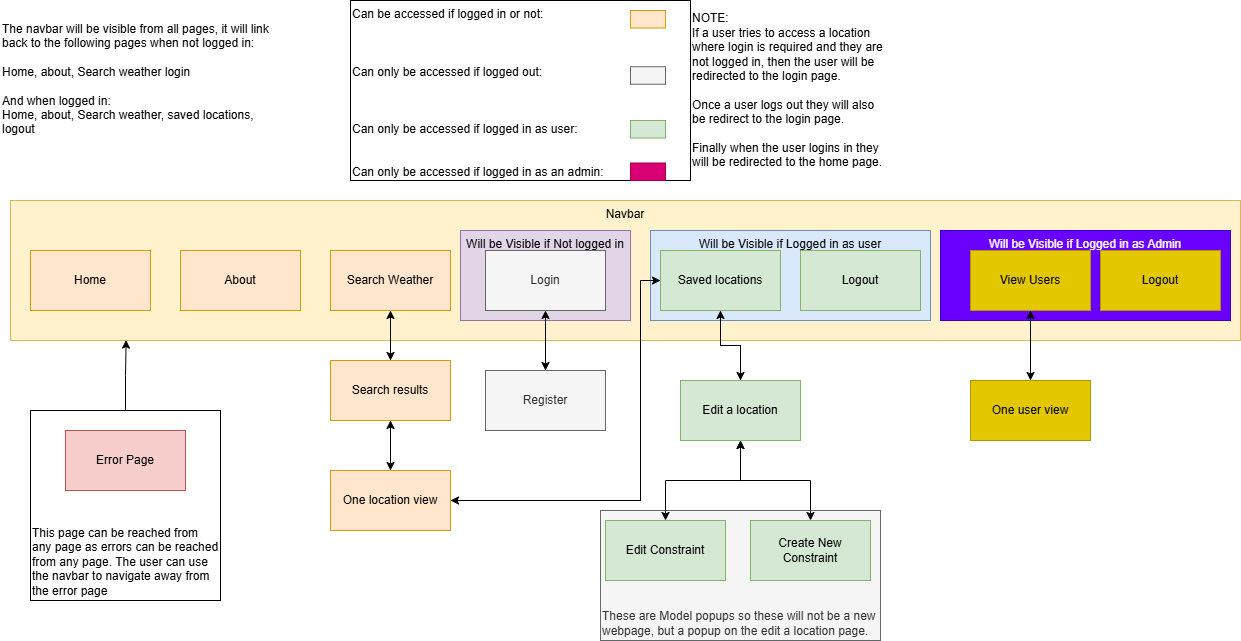

The diagram above was exported from draw.io. Its source (the exported page's mxGraphModel, read from the mxfile embedded in the PNG):
<mxGraphModel dx="1434" dy="738" grid="1" gridSize="10" guides="1" tooltips="1" connect="1" arrows="1" fold="1" page="1" pageScale="1" pageWidth="850" pageHeight="1100" math="0" shadow="0">
  <root>
    <mxCell id="0" />
    <mxCell id="1" parent="0" />
    <mxCell id="UjaoUyPC7L_Pv-aPhfLL-7" value="This page can be reached from any page as errors can be reached from any page. The user can use the navbar to navigate away from the error page" style="rounded=0;whiteSpace=wrap;html=1;align=left;verticalAlign=bottom;" parent="1" vertex="1">
      <mxGeometry x="90" y="420" width="190" height="190" as="geometry" />
    </mxCell>
    <mxCell id="UjaoUyPC7L_Pv-aPhfLL-5" value="These are Model popups so these will not be a new&amp;nbsp; webpage, but a popup on the edit a location page." style="rounded=0;whiteSpace=wrap;html=1;align=left;verticalAlign=bottom;fillColor=#f5f5f5;fontColor=#333333;strokeColor=#666666;" parent="1" vertex="1">
      <mxGeometry x="660" y="520" width="280" height="130" as="geometry" />
    </mxCell>
    <mxCell id="MPwfg5aHZHs5bEHWfbO8-4" value="Navbar" style="rounded=0;whiteSpace=wrap;html=1;verticalAlign=top;fillColor=#fff2cc;strokeColor=#d6b656;" parent="1" vertex="1">
      <mxGeometry x="70" y="210" width="1230" height="140" as="geometry" />
    </mxCell>
    <mxCell id="MPwfg5aHZHs5bEHWfbO8-32" value="Will be Visible if Logged in as Admin" style="rounded=0;whiteSpace=wrap;html=1;verticalAlign=top;fillColor=#6a00ff;strokeColor=#3700CC;fontColor=#ffffff;" parent="1" vertex="1">
      <mxGeometry x="1000" y="240" width="290" height="90" as="geometry" />
    </mxCell>
    <mxCell id="MPwfg5aHZHs5bEHWfbO8-10" value="Will be Visible if Logged in as user" style="rounded=0;whiteSpace=wrap;html=1;verticalAlign=top;fillColor=#dae8fc;strokeColor=#6c8ebf;" parent="1" vertex="1">
      <mxGeometry x="710" y="240" width="280" height="90" as="geometry" />
    </mxCell>
    <mxCell id="MPwfg5aHZHs5bEHWfbO8-7" value="Will be Visible if Not logged in" style="rounded=0;whiteSpace=wrap;html=1;verticalAlign=top;fillColor=#e1d5e7;strokeColor=#9673a6;" parent="1" vertex="1">
      <mxGeometry x="520" y="240" width="170" height="90" as="geometry" />
    </mxCell>
    <mxCell id="MPwfg5aHZHs5bEHWfbO8-1" value="Home" style="rounded=0;whiteSpace=wrap;html=1;fillColor=#ffe6cc;strokeColor=#d79b00;" parent="1" vertex="1">
      <mxGeometry x="90" y="260" width="120" height="60" as="geometry" />
    </mxCell>
    <mxCell id="MPwfg5aHZHs5bEHWfbO8-2" value="The navbar will be visible from all pages, it will link back to the following pages when not logged in:&amp;nbsp;&lt;div&gt;&lt;br&gt;&lt;/div&gt;&lt;div&gt;Home, about, Search weather login&lt;/div&gt;&lt;div&gt;&lt;br&gt;&lt;/div&gt;&lt;div&gt;And when logged in:&amp;nbsp;&lt;/div&gt;&lt;div&gt;Home, about, Search weather, saved locations, logout&lt;/div&gt;&lt;div&gt;&lt;br&gt;&lt;/div&gt;&lt;div&gt;&lt;br&gt;&lt;/div&gt;" style="text;html=1;align=left;verticalAlign=middle;whiteSpace=wrap;rounded=0;" parent="1" vertex="1">
      <mxGeometry x="60" y="20" width="280" height="165" as="geometry" />
    </mxCell>
    <mxCell id="MPwfg5aHZHs5bEHWfbO8-3" value="About" style="rounded=0;whiteSpace=wrap;html=1;fillColor=#ffe6cc;strokeColor=#d79b00;" parent="1" vertex="1">
      <mxGeometry x="240" y="260" width="120" height="60" as="geometry" />
    </mxCell>
    <mxCell id="MPwfg5aHZHs5bEHWfbO8-21" value="" style="edgeStyle=orthogonalEdgeStyle;rounded=0;orthogonalLoop=1;jettySize=auto;html=1;" parent="1" source="MPwfg5aHZHs5bEHWfbO8-5" target="MPwfg5aHZHs5bEHWfbO8-20" edge="1">
      <mxGeometry relative="1" as="geometry" />
    </mxCell>
    <mxCell id="MPwfg5aHZHs5bEHWfbO8-5" value="Search Weather" style="rounded=0;whiteSpace=wrap;html=1;fillColor=#ffe6cc;strokeColor=#d79b00;" parent="1" vertex="1">
      <mxGeometry x="390" y="260" width="120" height="60" as="geometry" />
    </mxCell>
    <mxCell id="MPwfg5aHZHs5bEHWfbO8-40" style="edgeStyle=orthogonalEdgeStyle;rounded=0;orthogonalLoop=1;jettySize=auto;html=1;" parent="1" source="MPwfg5aHZHs5bEHWfbO8-6" edge="1">
      <mxGeometry relative="1" as="geometry">
        <mxPoint x="605" y="380" as="targetPoint" />
      </mxGeometry>
    </mxCell>
    <mxCell id="MPwfg5aHZHs5bEHWfbO8-6" value="Login" style="rounded=0;whiteSpace=wrap;html=1;fillColor=#f5f5f5;strokeColor=#666666;fontColor=#333333;" parent="1" vertex="1">
      <mxGeometry x="545" y="260" width="120" height="60" as="geometry" />
    </mxCell>
    <mxCell id="MPwfg5aHZHs5bEHWfbO8-18" style="edgeStyle=orthogonalEdgeStyle;rounded=0;orthogonalLoop=1;jettySize=auto;html=1;" parent="1" source="MPwfg5aHZHs5bEHWfbO8-8" target="MPwfg5aHZHs5bEHWfbO8-17" edge="1">
      <mxGeometry relative="1" as="geometry" />
    </mxCell>
    <mxCell id="MPwfg5aHZHs5bEHWfbO8-28" style="edgeStyle=orthogonalEdgeStyle;rounded=0;orthogonalLoop=1;jettySize=auto;html=1;entryX=1;entryY=0.5;entryDx=0;entryDy=0;" parent="1" source="MPwfg5aHZHs5bEHWfbO8-8" target="MPwfg5aHZHs5bEHWfbO8-22" edge="1">
      <mxGeometry relative="1" as="geometry">
        <Array as="points">
          <mxPoint x="700" y="290" />
          <mxPoint x="700" y="510" />
        </Array>
      </mxGeometry>
    </mxCell>
    <mxCell id="MPwfg5aHZHs5bEHWfbO8-8" value="Saved locations" style="rounded=0;whiteSpace=wrap;html=1;fillColor=#d5e8d4;strokeColor=#82b366;" parent="1" vertex="1">
      <mxGeometry x="720" y="260" width="120" height="60" as="geometry" />
    </mxCell>
    <mxCell id="MPwfg5aHZHs5bEHWfbO8-9" value="Logout" style="rounded=0;whiteSpace=wrap;html=1;fillColor=#d5e8d4;strokeColor=#82b366;" parent="1" vertex="1">
      <mxGeometry x="860" y="260" width="120" height="60" as="geometry" />
    </mxCell>
    <mxCell id="MPwfg5aHZHs5bEHWfbO8-13" value="Can be accessed if logged in or not:&amp;nbsp;&lt;div&gt;&lt;br&gt;&lt;/div&gt;&lt;div&gt;&lt;br&gt;&lt;/div&gt;&lt;div&gt;&lt;br&gt;&lt;/div&gt;&lt;div&gt;Can only be accessed if logged out:&lt;/div&gt;&lt;div&gt;&lt;br&gt;&lt;/div&gt;&lt;div&gt;&lt;br&gt;&lt;/div&gt;&lt;div&gt;&lt;br&gt;&lt;/div&gt;&lt;div&gt;Can only be accessed if logged in as user:&lt;/div&gt;&lt;div&gt;&lt;br&gt;&lt;/div&gt;&lt;div&gt;&lt;br&gt;&lt;/div&gt;&lt;div&gt;Can only be accessed if logged in as an admin:&lt;br&gt;&lt;/div&gt;" style="rounded=0;whiteSpace=wrap;html=1;align=left;verticalAlign=top;" parent="1" vertex="1">
      <mxGeometry x="410" y="10" width="340" height="180" as="geometry" />
    </mxCell>
    <mxCell id="MPwfg5aHZHs5bEHWfbO8-14" value="" style="rounded=0;whiteSpace=wrap;html=1;fillColor=#ffe6cc;strokeColor=#d79b00;" parent="1" vertex="1">
      <mxGeometry x="690" y="20" width="35" height="17.5" as="geometry" />
    </mxCell>
    <mxCell id="MPwfg5aHZHs5bEHWfbO8-15" value="" style="rounded=0;whiteSpace=wrap;html=1;fillColor=#f5f5f5;strokeColor=#666666;fontColor=#333333;" parent="1" vertex="1">
      <mxGeometry x="690" y="76.25" width="35" height="17.5" as="geometry" />
    </mxCell>
    <mxCell id="MPwfg5aHZHs5bEHWfbO8-16" value="" style="rounded=0;whiteSpace=wrap;html=1;fillColor=#d5e8d4;strokeColor=#82b366;" parent="1" vertex="1">
      <mxGeometry x="690" y="130" width="35" height="17.5" as="geometry" />
    </mxCell>
    <mxCell id="MPwfg5aHZHs5bEHWfbO8-19" style="edgeStyle=orthogonalEdgeStyle;rounded=0;orthogonalLoop=1;jettySize=auto;html=1;entryX=0.5;entryY=1;entryDx=0;entryDy=0;" parent="1" source="MPwfg5aHZHs5bEHWfbO8-17" target="MPwfg5aHZHs5bEHWfbO8-8" edge="1">
      <mxGeometry relative="1" as="geometry" />
    </mxCell>
    <mxCell id="UjaoUyPC7L_Pv-aPhfLL-3" style="edgeStyle=orthogonalEdgeStyle;rounded=0;orthogonalLoop=1;jettySize=auto;html=1;startArrow=classic;startFill=1;" parent="1" source="MPwfg5aHZHs5bEHWfbO8-17" target="UjaoUyPC7L_Pv-aPhfLL-2" edge="1">
      <mxGeometry relative="1" as="geometry" />
    </mxCell>
    <mxCell id="UjaoUyPC7L_Pv-aPhfLL-4" style="edgeStyle=orthogonalEdgeStyle;rounded=0;orthogonalLoop=1;jettySize=auto;html=1;entryX=0.5;entryY=0;entryDx=0;entryDy=0;startArrow=classic;startFill=1;" parent="1" source="MPwfg5aHZHs5bEHWfbO8-17" target="UjaoUyPC7L_Pv-aPhfLL-1" edge="1">
      <mxGeometry relative="1" as="geometry" />
    </mxCell>
    <mxCell id="MPwfg5aHZHs5bEHWfbO8-17" value="Edit a location" style="rounded=0;whiteSpace=wrap;html=1;fillColor=#d5e8d4;strokeColor=#82b366;" parent="1" vertex="1">
      <mxGeometry x="740" y="390" width="120" height="60" as="geometry" />
    </mxCell>
    <mxCell id="MPwfg5aHZHs5bEHWfbO8-23" value="" style="edgeStyle=orthogonalEdgeStyle;rounded=0;orthogonalLoop=1;jettySize=auto;html=1;" parent="1" source="MPwfg5aHZHs5bEHWfbO8-20" target="MPwfg5aHZHs5bEHWfbO8-22" edge="1">
      <mxGeometry relative="1" as="geometry" />
    </mxCell>
    <mxCell id="MPwfg5aHZHs5bEHWfbO8-25" style="edgeStyle=orthogonalEdgeStyle;rounded=0;orthogonalLoop=1;jettySize=auto;html=1;entryX=0.5;entryY=1;entryDx=0;entryDy=0;" parent="1" source="MPwfg5aHZHs5bEHWfbO8-20" target="MPwfg5aHZHs5bEHWfbO8-5" edge="1">
      <mxGeometry relative="1" as="geometry" />
    </mxCell>
    <mxCell id="MPwfg5aHZHs5bEHWfbO8-20" value="Search results" style="rounded=0;whiteSpace=wrap;html=1;fillColor=#ffe6cc;strokeColor=#d79b00;" parent="1" vertex="1">
      <mxGeometry x="390" y="370" width="120" height="60" as="geometry" />
    </mxCell>
    <mxCell id="MPwfg5aHZHs5bEHWfbO8-26" style="edgeStyle=orthogonalEdgeStyle;rounded=0;orthogonalLoop=1;jettySize=auto;html=1;entryX=0;entryY=0.5;entryDx=0;entryDy=0;" parent="1" source="MPwfg5aHZHs5bEHWfbO8-22" target="MPwfg5aHZHs5bEHWfbO8-8" edge="1">
      <mxGeometry relative="1" as="geometry">
        <Array as="points">
          <mxPoint x="700" y="510" />
          <mxPoint x="700" y="290" />
        </Array>
      </mxGeometry>
    </mxCell>
    <mxCell id="MPwfg5aHZHs5bEHWfbO8-38" style="edgeStyle=orthogonalEdgeStyle;rounded=0;orthogonalLoop=1;jettySize=auto;html=1;" parent="1" source="MPwfg5aHZHs5bEHWfbO8-22" edge="1">
      <mxGeometry relative="1" as="geometry">
        <mxPoint x="450" y="430" as="targetPoint" />
      </mxGeometry>
    </mxCell>
    <mxCell id="MPwfg5aHZHs5bEHWfbO8-22" value="One location view" style="rounded=0;whiteSpace=wrap;html=1;fillColor=#ffe6cc;strokeColor=#d79b00;" parent="1" vertex="1">
      <mxGeometry x="390" y="480" width="120" height="60" as="geometry" />
    </mxCell>
    <mxCell id="MPwfg5aHZHs5bEHWfbO8-35" style="edgeStyle=orthogonalEdgeStyle;rounded=0;orthogonalLoop=1;jettySize=auto;html=1;" parent="1" source="MPwfg5aHZHs5bEHWfbO8-33" target="MPwfg5aHZHs5bEHWfbO8-34" edge="1">
      <mxGeometry relative="1" as="geometry" />
    </mxCell>
    <mxCell id="MPwfg5aHZHs5bEHWfbO8-33" value="View Users&lt;span style=&quot;color: rgba(0, 0, 0, 0); font-family: monospace; font-size: 0px; text-align: start; text-wrap: nowrap;&quot;&gt;%3CmxGraphModel%3E%3Croot%3E%3CmxCell%20id%3D%220%22%2F%3E%3CmxCell%20id%3D%221%22%20parent%3D%220%22%2F%3E%3CmxCell%20id%3D%222%22%20value%3D%22Logout%22%20style%3D%22rounded%3D0%3BwhiteSpace%3Dwrap%3Bhtml%3D1%3BfillColor%3D%23d5e8d4%3BstrokeColor%3D%2382b366%3B%22%20vertex%3D%221%22%20parent%3D%221%22%3E%3CmxGeometry%20x%3D%22830%22%20y%3D%22260%22%20width%3D%22120%22%20height%3D%2260%22%20as%3D%22geometry%22%2F%3E%3C%2FmxCell%3E%3C%2Froot%3E%3C%2FmxGraphModel%3E&lt;/span&gt;" style="rounded=0;whiteSpace=wrap;html=1;fillColor=#e3c800;strokeColor=#B09500;fontColor=#000000;" parent="1" vertex="1">
      <mxGeometry x="1030" y="260" width="120" height="60" as="geometry" />
    </mxCell>
    <mxCell id="MPwfg5aHZHs5bEHWfbO8-36" style="edgeStyle=orthogonalEdgeStyle;rounded=0;orthogonalLoop=1;jettySize=auto;html=1;entryX=0.5;entryY=1;entryDx=0;entryDy=0;" parent="1" source="MPwfg5aHZHs5bEHWfbO8-34" target="MPwfg5aHZHs5bEHWfbO8-33" edge="1">
      <mxGeometry relative="1" as="geometry" />
    </mxCell>
    <mxCell id="MPwfg5aHZHs5bEHWfbO8-34" value="One user view" style="rounded=0;whiteSpace=wrap;html=1;fillColor=#e3c800;strokeColor=#B09500;fontColor=#000000;" parent="1" vertex="1">
      <mxGeometry x="1030" y="390" width="120" height="60" as="geometry" />
    </mxCell>
    <mxCell id="MPwfg5aHZHs5bEHWfbO8-37" value="" style="rounded=0;whiteSpace=wrap;html=1;fillColor=#d80073;strokeColor=#A50040;fontColor=#ffffff;" parent="1" vertex="1">
      <mxGeometry x="690" y="172.5" width="35" height="17.5" as="geometry" />
    </mxCell>
    <mxCell id="MPwfg5aHZHs5bEHWfbO8-39" value="Logout" style="rounded=0;whiteSpace=wrap;html=1;fillColor=#e3c800;strokeColor=#B09500;fontColor=#000000;" parent="1" vertex="1">
      <mxGeometry x="1160" y="260" width="120" height="60" as="geometry" />
    </mxCell>
    <mxCell id="MPwfg5aHZHs5bEHWfbO8-42" style="edgeStyle=orthogonalEdgeStyle;rounded=0;orthogonalLoop=1;jettySize=auto;html=1;entryX=0.5;entryY=1;entryDx=0;entryDy=0;" parent="1" source="MPwfg5aHZHs5bEHWfbO8-41" target="MPwfg5aHZHs5bEHWfbO8-6" edge="1">
      <mxGeometry relative="1" as="geometry" />
    </mxCell>
    <mxCell id="MPwfg5aHZHs5bEHWfbO8-41" value="Register" style="rounded=0;whiteSpace=wrap;html=1;fillColor=#f5f5f5;strokeColor=#666666;fontColor=#333333;" parent="1" vertex="1">
      <mxGeometry x="545" y="380" width="120" height="60" as="geometry" />
    </mxCell>
    <mxCell id="MPwfg5aHZHs5bEHWfbO8-44" value="&lt;span style=&quot;&quot;&gt;NOTE:&amp;nbsp;&lt;/span&gt;&lt;div&gt;&lt;span style=&quot;&quot;&gt;If a user tries to access a location where login is required and they are not logged in, then the user will be redirected to the login page.&amp;nbsp;&lt;/span&gt;&lt;/div&gt;&lt;div&gt;&lt;span style=&quot;&quot;&gt;&lt;br&gt;&lt;/span&gt;&lt;/div&gt;&lt;div&gt;&lt;span style=&quot;&quot;&gt;Once a user logs out they will also be redirect to the login page.&amp;nbsp;&lt;/span&gt;&lt;div&gt;&lt;span style=&quot;&quot;&gt;&lt;br&gt;&lt;/span&gt;&lt;/div&gt;&lt;div&gt;&lt;span style=&quot;&quot;&gt;Finally when the user logins in they will be redirected to the home page.&lt;/span&gt;&lt;/div&gt;&lt;/div&gt;" style="text;html=1;align=left;verticalAlign=middle;whiteSpace=wrap;rounded=0;" parent="1" vertex="1">
      <mxGeometry x="750" y="10" width="200" height="180" as="geometry" />
    </mxCell>
    <mxCell id="UjaoUyPC7L_Pv-aPhfLL-1" value="Create New Constraint" style="rounded=0;whiteSpace=wrap;html=1;fillColor=#d5e8d4;strokeColor=#82b366;" parent="1" vertex="1">
      <mxGeometry x="810" y="530" width="120" height="60" as="geometry" />
    </mxCell>
    <mxCell id="UjaoUyPC7L_Pv-aPhfLL-2" value="Edit Constraint" style="rounded=0;whiteSpace=wrap;html=1;fillColor=#d5e8d4;strokeColor=#82b366;" parent="1" vertex="1">
      <mxGeometry x="665" y="530" width="120" height="60" as="geometry" />
    </mxCell>
    <mxCell id="UjaoUyPC7L_Pv-aPhfLL-6" value="Error Page" style="rounded=0;whiteSpace=wrap;html=1;fillColor=#f8cecc;strokeColor=#b85450;" parent="1" vertex="1">
      <mxGeometry x="125" y="440" width="120" height="60" as="geometry" />
    </mxCell>
    <mxCell id="UjaoUyPC7L_Pv-aPhfLL-10" style="edgeStyle=orthogonalEdgeStyle;rounded=0;orthogonalLoop=1;jettySize=auto;html=1;entryX=0.094;entryY=0.997;entryDx=0;entryDy=0;entryPerimeter=0;" parent="1" source="UjaoUyPC7L_Pv-aPhfLL-7" target="MPwfg5aHZHs5bEHWfbO8-4" edge="1">
      <mxGeometry relative="1" as="geometry" />
    </mxCell>
  </root>
</mxGraphModel>